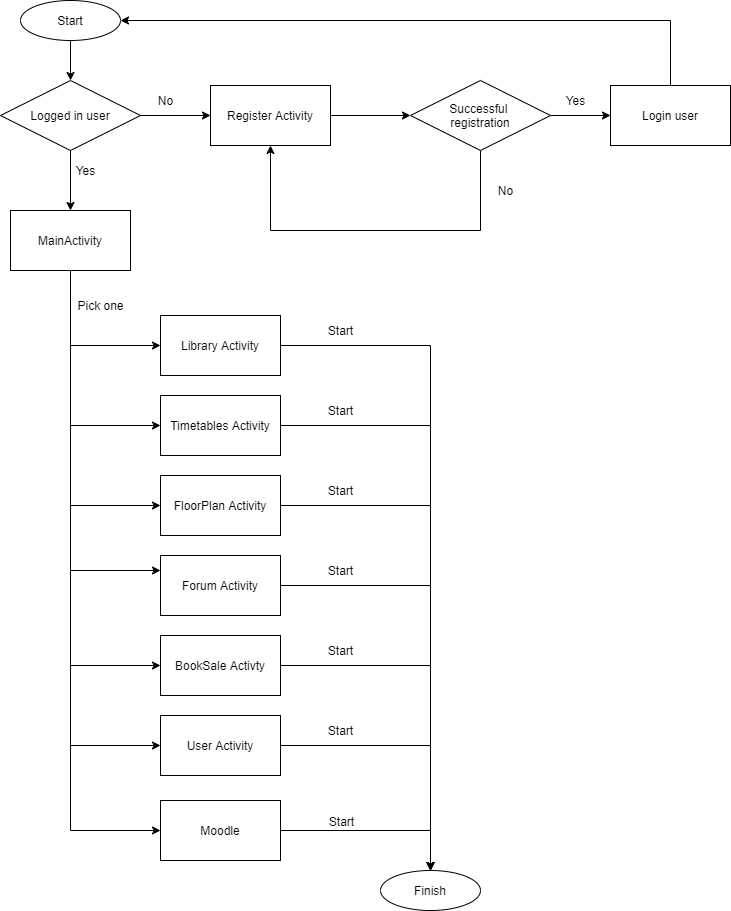

The diagram above was exported from draw.io. Its source (the exported page's mxGraphModel, read from the mxfile embedded in the PNG):
<mxGraphModel dx="1038" dy="517" grid="1" gridSize="10" guides="1" tooltips="1" connect="1" arrows="1" fold="1" page="1" pageScale="1" pageWidth="827" pageHeight="1169" math="0" shadow="0">
  <root>
    <mxCell id="WIyWlLk6GJQsqaUBKTNV-0" />
    <mxCell id="WIyWlLk6GJQsqaUBKTNV-1" parent="WIyWlLk6GJQsqaUBKTNV-0" />
    <mxCell id="Kg2dSlFLIZHl2RbdhLsr-6" value="" style="edgeStyle=orthogonalEdgeStyle;rounded=0;orthogonalLoop=1;jettySize=auto;html=1;" edge="1" parent="WIyWlLk6GJQsqaUBKTNV-1" source="Kg2dSlFLIZHl2RbdhLsr-0" target="Kg2dSlFLIZHl2RbdhLsr-3">
      <mxGeometry relative="1" as="geometry" />
    </mxCell>
    <mxCell id="Kg2dSlFLIZHl2RbdhLsr-0" value="Start" style="ellipse;whiteSpace=wrap;html=1;" vertex="1" parent="WIyWlLk6GJQsqaUBKTNV-1">
      <mxGeometry x="30" y="10" width="100" height="40" as="geometry" />
    </mxCell>
    <mxCell id="Kg2dSlFLIZHl2RbdhLsr-92" value="" style="edgeStyle=orthogonalEdgeStyle;rounded=0;orthogonalLoop=1;jettySize=auto;html=1;" edge="1" parent="WIyWlLk6GJQsqaUBKTNV-1" source="Kg2dSlFLIZHl2RbdhLsr-3" target="Kg2dSlFLIZHl2RbdhLsr-91">
      <mxGeometry relative="1" as="geometry" />
    </mxCell>
    <mxCell id="Kg2dSlFLIZHl2RbdhLsr-93" value="" style="edgeStyle=orthogonalEdgeStyle;rounded=0;orthogonalLoop=1;jettySize=auto;html=1;" edge="1" parent="WIyWlLk6GJQsqaUBKTNV-1" source="Kg2dSlFLIZHl2RbdhLsr-3" target="Kg2dSlFLIZHl2RbdhLsr-7">
      <mxGeometry relative="1" as="geometry" />
    </mxCell>
    <mxCell id="Kg2dSlFLIZHl2RbdhLsr-3" value="Logged in user" style="rhombus;whiteSpace=wrap;html=1;" vertex="1" parent="WIyWlLk6GJQsqaUBKTNV-1">
      <mxGeometry x="10" y="90" width="140" height="70" as="geometry" />
    </mxCell>
    <mxCell id="Kg2dSlFLIZHl2RbdhLsr-51" style="edgeStyle=orthogonalEdgeStyle;rounded=0;orthogonalLoop=1;jettySize=auto;html=1;entryX=0;entryY=0.5;entryDx=0;entryDy=0;" edge="1" parent="WIyWlLk6GJQsqaUBKTNV-1" source="Kg2dSlFLIZHl2RbdhLsr-7" target="Kg2dSlFLIZHl2RbdhLsr-46">
      <mxGeometry relative="1" as="geometry">
        <Array as="points">
          <mxPoint x="80" y="260" />
          <mxPoint x="80" y="355" />
        </Array>
      </mxGeometry>
    </mxCell>
    <mxCell id="Kg2dSlFLIZHl2RbdhLsr-53" value="" style="edgeStyle=orthogonalEdgeStyle;rounded=0;orthogonalLoop=1;jettySize=auto;html=1;entryX=0;entryY=0.5;entryDx=0;entryDy=0;" edge="1" parent="WIyWlLk6GJQsqaUBKTNV-1" source="Kg2dSlFLIZHl2RbdhLsr-7" target="Kg2dSlFLIZHl2RbdhLsr-47">
      <mxGeometry relative="1" as="geometry">
        <mxPoint x="90" y="260" as="targetPoint" />
        <Array as="points">
          <mxPoint x="80" y="260" />
          <mxPoint x="80" y="435" />
        </Array>
      </mxGeometry>
    </mxCell>
    <mxCell id="Kg2dSlFLIZHl2RbdhLsr-54" style="edgeStyle=orthogonalEdgeStyle;rounded=0;orthogonalLoop=1;jettySize=auto;html=1;entryX=0;entryY=0.5;entryDx=0;entryDy=0;" edge="1" parent="WIyWlLk6GJQsqaUBKTNV-1" source="Kg2dSlFLIZHl2RbdhLsr-7" target="Kg2dSlFLIZHl2RbdhLsr-48">
      <mxGeometry relative="1" as="geometry">
        <Array as="points">
          <mxPoint x="80" y="260" />
          <mxPoint x="80" y="515" />
        </Array>
      </mxGeometry>
    </mxCell>
    <mxCell id="Kg2dSlFLIZHl2RbdhLsr-55" style="edgeStyle=orthogonalEdgeStyle;rounded=0;orthogonalLoop=1;jettySize=auto;html=1;entryX=0;entryY=0.25;entryDx=0;entryDy=0;" edge="1" parent="WIyWlLk6GJQsqaUBKTNV-1" source="Kg2dSlFLIZHl2RbdhLsr-7" target="Kg2dSlFLIZHl2RbdhLsr-49">
      <mxGeometry relative="1" as="geometry">
        <Array as="points">
          <mxPoint x="80" y="260" />
          <mxPoint x="80" y="580" />
        </Array>
      </mxGeometry>
    </mxCell>
    <mxCell id="Kg2dSlFLIZHl2RbdhLsr-56" style="edgeStyle=orthogonalEdgeStyle;rounded=0;orthogonalLoop=1;jettySize=auto;html=1;entryX=0;entryY=0.5;entryDx=0;entryDy=0;" edge="1" parent="WIyWlLk6GJQsqaUBKTNV-1" source="Kg2dSlFLIZHl2RbdhLsr-7" target="Kg2dSlFLIZHl2RbdhLsr-50">
      <mxGeometry relative="1" as="geometry">
        <Array as="points">
          <mxPoint x="80" y="260" />
          <mxPoint x="80" y="675" />
        </Array>
      </mxGeometry>
    </mxCell>
    <mxCell id="Kg2dSlFLIZHl2RbdhLsr-59" style="edgeStyle=orthogonalEdgeStyle;rounded=0;orthogonalLoop=1;jettySize=auto;html=1;entryX=0;entryY=0.5;entryDx=0;entryDy=0;" edge="1" parent="WIyWlLk6GJQsqaUBKTNV-1" source="Kg2dSlFLIZHl2RbdhLsr-7" target="Kg2dSlFLIZHl2RbdhLsr-57">
      <mxGeometry relative="1" as="geometry">
        <Array as="points">
          <mxPoint x="80" y="260" />
          <mxPoint x="80" y="755" />
        </Array>
      </mxGeometry>
    </mxCell>
    <mxCell id="Kg2dSlFLIZHl2RbdhLsr-111" style="edgeStyle=orthogonalEdgeStyle;rounded=0;orthogonalLoop=1;jettySize=auto;html=1;entryX=0;entryY=0.5;entryDx=0;entryDy=0;" edge="1" parent="WIyWlLk6GJQsqaUBKTNV-1" source="Kg2dSlFLIZHl2RbdhLsr-7" target="Kg2dSlFLIZHl2RbdhLsr-110">
      <mxGeometry relative="1" as="geometry">
        <Array as="points">
          <mxPoint x="80" y="840" />
        </Array>
      </mxGeometry>
    </mxCell>
    <mxCell id="Kg2dSlFLIZHl2RbdhLsr-7" value="MainActivity" style="rounded=0;whiteSpace=wrap;html=1;" vertex="1" parent="WIyWlLk6GJQsqaUBKTNV-1">
      <mxGeometry x="20" y="220" width="120" height="60" as="geometry" />
    </mxCell>
    <mxCell id="Kg2dSlFLIZHl2RbdhLsr-16" value="No" style="text;html=1;align=center;verticalAlign=middle;resizable=0;points=[];autosize=1;" vertex="1" parent="WIyWlLk6GJQsqaUBKTNV-1">
      <mxGeometry x="160" y="100" width="30" height="20" as="geometry" />
    </mxCell>
    <mxCell id="Kg2dSlFLIZHl2RbdhLsr-97" style="edgeStyle=orthogonalEdgeStyle;rounded=0;orthogonalLoop=1;jettySize=auto;html=1;entryX=0.5;entryY=0;entryDx=0;entryDy=0;" edge="1" parent="WIyWlLk6GJQsqaUBKTNV-1" source="Kg2dSlFLIZHl2RbdhLsr-46" target="Kg2dSlFLIZHl2RbdhLsr-130">
      <mxGeometry relative="1" as="geometry">
        <mxPoint x="430" y="910" as="targetPoint" />
      </mxGeometry>
    </mxCell>
    <mxCell id="Kg2dSlFLIZHl2RbdhLsr-46" value="Library Activity" style="rounded=0;whiteSpace=wrap;html=1;" vertex="1" parent="WIyWlLk6GJQsqaUBKTNV-1">
      <mxGeometry x="170" y="325" width="120" height="60" as="geometry" />
    </mxCell>
    <mxCell id="Kg2dSlFLIZHl2RbdhLsr-98" style="edgeStyle=orthogonalEdgeStyle;rounded=0;orthogonalLoop=1;jettySize=auto;html=1;entryX=0.5;entryY=0;entryDx=0;entryDy=0;" edge="1" parent="WIyWlLk6GJQsqaUBKTNV-1" source="Kg2dSlFLIZHl2RbdhLsr-47" target="Kg2dSlFLIZHl2RbdhLsr-130">
      <mxGeometry relative="1" as="geometry">
        <mxPoint x="430" y="910" as="targetPoint" />
      </mxGeometry>
    </mxCell>
    <mxCell id="Kg2dSlFLIZHl2RbdhLsr-47" value="Timetables Activity" style="rounded=0;whiteSpace=wrap;html=1;" vertex="1" parent="WIyWlLk6GJQsqaUBKTNV-1">
      <mxGeometry x="170" y="405" width="120" height="60" as="geometry" />
    </mxCell>
    <mxCell id="Kg2dSlFLIZHl2RbdhLsr-99" style="edgeStyle=orthogonalEdgeStyle;rounded=0;orthogonalLoop=1;jettySize=auto;html=1;entryX=0.5;entryY=0;entryDx=0;entryDy=0;" edge="1" parent="WIyWlLk6GJQsqaUBKTNV-1" source="Kg2dSlFLIZHl2RbdhLsr-48" target="Kg2dSlFLIZHl2RbdhLsr-130">
      <mxGeometry relative="1" as="geometry">
        <mxPoint x="430" y="910" as="targetPoint" />
      </mxGeometry>
    </mxCell>
    <mxCell id="Kg2dSlFLIZHl2RbdhLsr-48" value="FloorPlan Activity" style="rounded=0;whiteSpace=wrap;html=1;" vertex="1" parent="WIyWlLk6GJQsqaUBKTNV-1">
      <mxGeometry x="170" y="485" width="120" height="60" as="geometry" />
    </mxCell>
    <mxCell id="Kg2dSlFLIZHl2RbdhLsr-100" style="edgeStyle=orthogonalEdgeStyle;rounded=0;orthogonalLoop=1;jettySize=auto;html=1;entryX=0.5;entryY=0;entryDx=0;entryDy=0;" edge="1" parent="WIyWlLk6GJQsqaUBKTNV-1" source="Kg2dSlFLIZHl2RbdhLsr-49" target="Kg2dSlFLIZHl2RbdhLsr-130">
      <mxGeometry relative="1" as="geometry">
        <mxPoint x="430" y="910" as="targetPoint" />
      </mxGeometry>
    </mxCell>
    <mxCell id="Kg2dSlFLIZHl2RbdhLsr-49" value="Forum Activity" style="rounded=0;whiteSpace=wrap;html=1;" vertex="1" parent="WIyWlLk6GJQsqaUBKTNV-1">
      <mxGeometry x="170" y="565" width="120" height="60" as="geometry" />
    </mxCell>
    <mxCell id="Kg2dSlFLIZHl2RbdhLsr-101" style="edgeStyle=orthogonalEdgeStyle;rounded=0;orthogonalLoop=1;jettySize=auto;html=1;entryX=0.5;entryY=0;entryDx=0;entryDy=0;" edge="1" parent="WIyWlLk6GJQsqaUBKTNV-1" source="Kg2dSlFLIZHl2RbdhLsr-50" target="Kg2dSlFLIZHl2RbdhLsr-130">
      <mxGeometry relative="1" as="geometry">
        <mxPoint x="430" y="910" as="targetPoint" />
      </mxGeometry>
    </mxCell>
    <mxCell id="Kg2dSlFLIZHl2RbdhLsr-50" value="BookSale Activty" style="rounded=0;whiteSpace=wrap;html=1;" vertex="1" parent="WIyWlLk6GJQsqaUBKTNV-1">
      <mxGeometry x="170" y="645" width="120" height="60" as="geometry" />
    </mxCell>
    <mxCell id="Kg2dSlFLIZHl2RbdhLsr-102" style="edgeStyle=orthogonalEdgeStyle;rounded=0;orthogonalLoop=1;jettySize=auto;html=1;entryX=0.5;entryY=0;entryDx=0;entryDy=0;" edge="1" parent="WIyWlLk6GJQsqaUBKTNV-1" source="Kg2dSlFLIZHl2RbdhLsr-57" target="Kg2dSlFLIZHl2RbdhLsr-130">
      <mxGeometry relative="1" as="geometry">
        <mxPoint x="430" y="910" as="targetPoint" />
      </mxGeometry>
    </mxCell>
    <mxCell id="Kg2dSlFLIZHl2RbdhLsr-57" value="User Activity" style="rounded=0;whiteSpace=wrap;html=1;" vertex="1" parent="WIyWlLk6GJQsqaUBKTNV-1">
      <mxGeometry x="170" y="725" width="120" height="60" as="geometry" />
    </mxCell>
    <mxCell id="Kg2dSlFLIZHl2RbdhLsr-117" value="" style="edgeStyle=orthogonalEdgeStyle;rounded=0;orthogonalLoop=1;jettySize=auto;html=1;" edge="1" parent="WIyWlLk6GJQsqaUBKTNV-1" source="Kg2dSlFLIZHl2RbdhLsr-91" target="Kg2dSlFLIZHl2RbdhLsr-116">
      <mxGeometry relative="1" as="geometry" />
    </mxCell>
    <mxCell id="Kg2dSlFLIZHl2RbdhLsr-91" value="Register Activity" style="rounded=0;whiteSpace=wrap;html=1;" vertex="1" parent="WIyWlLk6GJQsqaUBKTNV-1">
      <mxGeometry x="220" y="95" width="120" height="60" as="geometry" />
    </mxCell>
    <mxCell id="Kg2dSlFLIZHl2RbdhLsr-94" value="Yes" style="text;html=1;align=center;verticalAlign=middle;resizable=0;points=[];autosize=1;" vertex="1" parent="WIyWlLk6GJQsqaUBKTNV-1">
      <mxGeometry x="80" y="170" width="30" height="20" as="geometry" />
    </mxCell>
    <mxCell id="Kg2dSlFLIZHl2RbdhLsr-103" value="Pick one" style="text;html=1;align=center;verticalAlign=middle;resizable=0;points=[];autosize=1;" vertex="1" parent="WIyWlLk6GJQsqaUBKTNV-1">
      <mxGeometry x="80" y="305" width="60" height="20" as="geometry" />
    </mxCell>
    <mxCell id="Kg2dSlFLIZHl2RbdhLsr-104" value="Start" style="text;html=1;align=center;verticalAlign=middle;resizable=0;points=[];autosize=1;" vertex="1" parent="WIyWlLk6GJQsqaUBKTNV-1">
      <mxGeometry x="330" y="330" width="40" height="20" as="geometry" />
    </mxCell>
    <mxCell id="Kg2dSlFLIZHl2RbdhLsr-105" value="Start" style="text;html=1;align=center;verticalAlign=middle;resizable=0;points=[];autosize=1;" vertex="1" parent="WIyWlLk6GJQsqaUBKTNV-1">
      <mxGeometry x="330" y="410" width="40" height="20" as="geometry" />
    </mxCell>
    <mxCell id="Kg2dSlFLIZHl2RbdhLsr-106" value="Start" style="text;html=1;align=center;verticalAlign=middle;resizable=0;points=[];autosize=1;" vertex="1" parent="WIyWlLk6GJQsqaUBKTNV-1">
      <mxGeometry x="330" y="490" width="40" height="20" as="geometry" />
    </mxCell>
    <mxCell id="Kg2dSlFLIZHl2RbdhLsr-107" value="Start" style="text;html=1;align=center;verticalAlign=middle;resizable=0;points=[];autosize=1;" vertex="1" parent="WIyWlLk6GJQsqaUBKTNV-1">
      <mxGeometry x="330" y="570" width="40" height="20" as="geometry" />
    </mxCell>
    <mxCell id="Kg2dSlFLIZHl2RbdhLsr-108" value="Start" style="text;html=1;align=center;verticalAlign=middle;resizable=0;points=[];autosize=1;" vertex="1" parent="WIyWlLk6GJQsqaUBKTNV-1">
      <mxGeometry x="330" y="650" width="40" height="20" as="geometry" />
    </mxCell>
    <mxCell id="Kg2dSlFLIZHl2RbdhLsr-109" value="Start" style="text;html=1;align=center;verticalAlign=middle;resizable=0;points=[];autosize=1;" vertex="1" parent="WIyWlLk6GJQsqaUBKTNV-1">
      <mxGeometry x="330" y="730" width="40" height="20" as="geometry" />
    </mxCell>
    <mxCell id="Kg2dSlFLIZHl2RbdhLsr-112" style="edgeStyle=orthogonalEdgeStyle;rounded=0;orthogonalLoop=1;jettySize=auto;html=1;entryX=0.5;entryY=0;entryDx=0;entryDy=0;" edge="1" parent="WIyWlLk6GJQsqaUBKTNV-1" source="Kg2dSlFLIZHl2RbdhLsr-110" target="Kg2dSlFLIZHl2RbdhLsr-130">
      <mxGeometry relative="1" as="geometry">
        <mxPoint x="430" y="910" as="targetPoint" />
      </mxGeometry>
    </mxCell>
    <mxCell id="Kg2dSlFLIZHl2RbdhLsr-113" value="Start" style="text;html=1;align=center;verticalAlign=middle;resizable=0;points=[];labelBackgroundColor=#ffffff;" vertex="1" connectable="0" parent="Kg2dSlFLIZHl2RbdhLsr-112">
      <mxGeometry x="-0.6753" y="4" relative="1" as="geometry">
        <mxPoint x="29" y="-6" as="offset" />
      </mxGeometry>
    </mxCell>
    <mxCell id="Kg2dSlFLIZHl2RbdhLsr-110" value="Moodle" style="rounded=0;whiteSpace=wrap;html=1;" vertex="1" parent="WIyWlLk6GJQsqaUBKTNV-1">
      <mxGeometry x="170" y="810" width="120" height="60" as="geometry" />
    </mxCell>
    <mxCell id="Kg2dSlFLIZHl2RbdhLsr-121" style="edgeStyle=orthogonalEdgeStyle;rounded=0;orthogonalLoop=1;jettySize=auto;html=1;entryX=0.5;entryY=1;entryDx=0;entryDy=0;" edge="1" parent="WIyWlLk6GJQsqaUBKTNV-1" source="Kg2dSlFLIZHl2RbdhLsr-116" target="Kg2dSlFLIZHl2RbdhLsr-91">
      <mxGeometry relative="1" as="geometry">
        <Array as="points">
          <mxPoint x="490" y="240" />
          <mxPoint x="280" y="240" />
        </Array>
      </mxGeometry>
    </mxCell>
    <mxCell id="Kg2dSlFLIZHl2RbdhLsr-126" value="" style="edgeStyle=orthogonalEdgeStyle;rounded=0;orthogonalLoop=1;jettySize=auto;html=1;" edge="1" parent="WIyWlLk6GJQsqaUBKTNV-1" source="Kg2dSlFLIZHl2RbdhLsr-116" target="Kg2dSlFLIZHl2RbdhLsr-125">
      <mxGeometry relative="1" as="geometry" />
    </mxCell>
    <mxCell id="Kg2dSlFLIZHl2RbdhLsr-116" value="Successful &lt;br&gt;registration" style="rhombus;whiteSpace=wrap;html=1;" vertex="1" parent="WIyWlLk6GJQsqaUBKTNV-1">
      <mxGeometry x="420" y="90" width="140" height="70" as="geometry" />
    </mxCell>
    <mxCell id="Kg2dSlFLIZHl2RbdhLsr-123" value="No" style="text;html=1;align=center;verticalAlign=middle;resizable=0;points=[];autosize=1;" vertex="1" parent="WIyWlLk6GJQsqaUBKTNV-1">
      <mxGeometry x="500" y="190" width="30" height="20" as="geometry" />
    </mxCell>
    <mxCell id="Kg2dSlFLIZHl2RbdhLsr-128" style="edgeStyle=orthogonalEdgeStyle;rounded=0;orthogonalLoop=1;jettySize=auto;html=1;entryX=1;entryY=0.5;entryDx=0;entryDy=0;" edge="1" parent="WIyWlLk6GJQsqaUBKTNV-1" source="Kg2dSlFLIZHl2RbdhLsr-125" target="Kg2dSlFLIZHl2RbdhLsr-0">
      <mxGeometry relative="1" as="geometry">
        <Array as="points">
          <mxPoint x="680" y="30" />
        </Array>
      </mxGeometry>
    </mxCell>
    <mxCell id="Kg2dSlFLIZHl2RbdhLsr-125" value="Login user" style="rounded=0;whiteSpace=wrap;html=1;" vertex="1" parent="WIyWlLk6GJQsqaUBKTNV-1">
      <mxGeometry x="620" y="95" width="120" height="60" as="geometry" />
    </mxCell>
    <mxCell id="Kg2dSlFLIZHl2RbdhLsr-127" value="Yes" style="text;html=1;align=center;verticalAlign=middle;resizable=0;points=[];autosize=1;" vertex="1" parent="WIyWlLk6GJQsqaUBKTNV-1">
      <mxGeometry x="570" y="100" width="30" height="20" as="geometry" />
    </mxCell>
    <mxCell id="Kg2dSlFLIZHl2RbdhLsr-130" value="Finish" style="ellipse;whiteSpace=wrap;html=1;" vertex="1" parent="WIyWlLk6GJQsqaUBKTNV-1">
      <mxGeometry x="390" y="880" width="100" height="40" as="geometry" />
    </mxCell>
  </root>
</mxGraphModel>